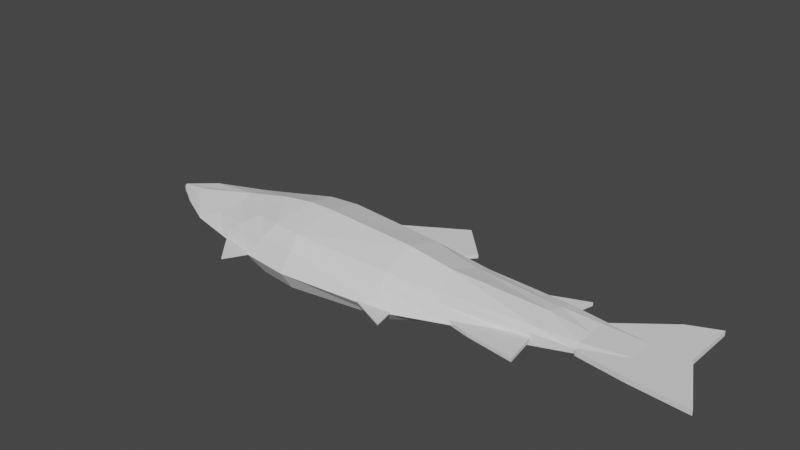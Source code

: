 # Source: Fish.blend  (saved by Blender 2.92.15; exported with 4.5.12 LTS)
import bpy
from mathutils import Matrix  # noqa: F401  (used for matrix-valued properties, if any)

bpy.ops.wm.read_factory_settings(use_empty=True)
scene = bpy.context.scene
scene.name = 'Scene'

# ---- collections
col_collection = bpy.data.collections.new('Collection'); scene.collection.children.link(col_collection)

# ---- world
world_world = bpy.data.worlds.new('World'); scene.world = world_world
world_world.use_nodes = True; world_world.node_tree.nodes.clear()
_N = world_world.node_tree.nodes; _L = world_world.node_tree.links
n0 = _N.new('ShaderNodeOutputWorld'); n0.name = 'World Output'; n0.location = (300, 300)
n1 = _N.new('ShaderNodeBackground'); n1.name = 'Background'; n1.location = (10, 300)
n1.inputs[0].default_value = (0.05088, 0.05088, 0.05088, 1.0)
_L.new(n1.outputs[0], n0.inputs[0])
n0.is_active_output = True
world_world.color = (0.05088, 0.05088, 0.05088)
world_world.use_sun_shadow = False
world_world.sun_shadow_jitter_overblur = 0.0

# ---- meshes
me_cube_005 = bpy.data.meshes.new('Cube.005')
me_cube_005.from_pydata([(-1.056, -0.1032, -1.0), (-1.056, -0.1032, 1.0), (-1.364, 0.8599, -1.0), (-1.364, 0.8599, 1.0), (1.0, -1.0, -1.0), (1.0, -1.0, 1.0), (0.6357, 0.8599, -1.0), (0.6357, 0.8599, 1.0), (-5.468, 0.7676, -41.13), (-5.468, 0.7676, 39.99), (-5.468, 4.959, -41.13), (-5.468, 4.959, 39.99), (-0.2805, 1.285, -32.4), (-0.3792, 1.21, 30.09), (-0.311, 5.019, -32.4), (-0.4097, 4.944, 30.09), (-7.021, 0.9537, -41.13), (-7.021, 0.9537, 39.99), (-7.021, 4.773, -41.13), (-7.021, 4.773, 39.99), (-8.575, 1.304, -35.68), (-8.575, 1.304, 34.54), (-8.575, 4.422, -35.68), (-8.575, 4.422, 34.54), (-10.64, 1.788, -26.88), (-10.66, 2.09, 29.3), (-10.62, 3.958, -32.75), (-10.66, 3.808, 29.3), (-15.88, 2.755, -5.565), (-15.88, 2.755, 5.352), (-15.88, 2.936, -5.565), (-15.88, 2.936, 5.352), (2.094, 1.917, -19.77), (2.094, 1.917, 19.61), (2.094, 4.685, -19.77), (2.094, 4.685, 19.61), (6.613, 2.56, -9.839), (6.613, 2.56, 13.03), (6.586, 4.83, -14.38), (6.674, 4.607, 13.18), (8.566, 2.963, -5.909), (8.566, 3.044, 5.909), (8.566, 5.004, -5.909), (8.566, 4.923, 5.909), (10.41, 3.513, -4.02), (10.41, 3.485, 4.02), (10.41, 4.939, -4.02), (10.41, 4.967, 4.02), (11.13, 3.649, -2.79), (11.13, 3.649, 2.79), (11.13, 4.802, -2.79), (11.13, 4.802, 2.79), (-5.418, -0.486, -1.008), (-5.418, 6.177, -1.008), (0.7205, 5.935, -0.7616), (0.7689, -0.001812, -0.7616), (-7.888, -0.1901, -1.008), (-7.888, 5.882, -1.008), (-10.36, 0.3675, -0.8722), (-10.36, 5.324, -0.8722), (-12.68, 0.9473, -0.6468), (-12.68, 4.744, -0.6468), (-15.88, 2.728, -0.2173), (-15.88, 2.963, -0.2173), (3.529, 5.672, -0.5153), (3.529, 1.036, -0.5153), (6.629, 5.317, -0.2694), (6.629, 2.263, -0.2694), (8.566, 5.319, -0.09233), (8.566, 2.648, -0.09233), (10.41, 5.268, -0.06281), (10.41, 3.184, -0.06281), (11.13, 4.802, -0.04359), (11.13, 3.649, -0.04359), (-5.323, 0.1179, 24.97), (-7.371, 0.3632, 24.97), (-9.418, 0.8255, 21.6), (-11.35, 1.306, 16.0), (-15.88, 2.728, 3.213), (-5.323, 5.642, 24.97), (-0.235, 5.441, 18.85), (-0.1948, 0.5193, 18.85), (-7.371, 5.396, 24.97), (-9.418, 4.934, 21.6), (-11.35, 4.454, 16.0), (-15.88, 2.963, 3.213), (2.349, 5.301, 12.73), (2.349, 1.458, 12.73), (6.629, 5.317, 8.079), (6.629, 2.263, 8.079), (8.566, 5.319, 2.769), (8.566, 2.648, 2.769), (10.41, 5.268, 1.884), (10.41, 3.184, 1.884), (11.13, 4.802, 1.307), (11.13, 3.649, 1.307), (-5.323, 5.642, -27.23), (0.1484, 5.505, -20.95), (0.1885, 0.5835, -20.95), (-7.371, 5.396, -27.23), (-9.418, 4.934, -23.58), (-11.35, 4.454, -17.51), (-15.88, 2.963, -3.705), (2.327, 5.262, -14.18), (2.327, 1.419, -14.18), (6.629, 5.317, -8.756), (6.629, 2.263, -8.756), (8.566, 5.319, -3.001), (8.566, 2.648, -3.001), (10.41, 5.268, -2.041), (10.41, 3.184, -2.041), (11.13, 4.802, -1.417), (11.13, 3.649, -1.417), (-5.323, 0.1179, -27.23), (-7.371, 0.3632, -27.23), (-9.418, 0.8255, -23.58), (-11.35, 1.306, -17.51), (-15.88, 2.728, -3.705), (-5.31, 2.926, -58.38), (-5.176, 2.905, 54.78), (-0.4931, 2.967, -48.74), (-0.4931, 2.967, 46.06), (-6.552, 2.849, -58.42), (-6.566, 2.885, 54.78), (-8.171, 2.73, -52.95), (-8.232, 2.787, 49.98), (-10.19, 2.741, -41.26), (-10.57, 2.669, 37.09), (-15.88, 2.846, -7.192), (-15.88, 2.846, 6.979), (1.853, 3.238, -32.29), (1.793, 3.138, 32.98), (6.629, 3.79, -17.24), (6.629, 3.79, 17.24), (8.566, 3.984, -5.909), (8.566, 3.984, 5.909), (10.41, 4.226, -4.02), (10.41, 4.226, 4.02), (11.13, 4.226, -2.79), (11.13, 4.226, 2.79), (11.13, 4.226, -0.04359), (-15.88, 2.846, -0.2173), (11.13, 4.226, 1.307), (-15.88, 2.846, 3.213), (-15.88, 2.846, -3.705), (11.13, 4.226, -1.417), (-13.82, 3.404, -20.39), (-13.83, 3.345, 19.03), (-13.83, 2.427, 19.03), (-13.82, 2.308, -18.09), (-14.63, 1.942, -0.4112), (-14.63, 3.749, -0.4112), (-14.1, 3.635, 10.86), (-14.1, 2.083, 10.86), (-14.1, 2.083, -11.84), (-14.1, 3.635, -11.84), (-13.65, 2.805, -25.98), (-13.7, 2.776, 18.75), (8.647, 2.545, 3.455), (8.647, 2.545, -3.455), (8.647, 5.277, 3.455), (8.647, 5.277, -3.455), (14.26, 1.904, 3.455), (14.26, 1.904, -3.455), (12.76, 7.904, 3.455), (12.76, 7.904, -3.455), (8.647, 3.911, 3.455), (8.647, 3.911, -3.455), (12.71, 5.025, 3.455), (12.71, 5.025, -3.455), (11.19, 7.243, 3.455), (11.19, 7.243, -3.455), (11.19, 2.177, 3.455), (11.19, 2.177, -3.455), (11.19, 4.395, -3.455), (11.19, 4.395, 3.455), (-5.624, 5.826, -2.373), (-5.624, 5.826, 2.373), (-1.068, 8.538, -2.373), (-1.068, 8.538, 2.373), (-2.519, 3.205, -2.373), (-2.519, 3.205, 2.373), (0.7189, 6.674, -2.373), (0.7189, 6.674, 2.373), (-9.938, 0.2973, -0.5827), (-9.938, 0.2973, 0.5827), (-9.014, 1.256, -0.5827), (-9.014, 1.256, 0.5827), (-8.56, -1.307, -0.939), (-8.56, -1.307, 0.939), (-7.511, 0.4522, -0.5827), (-7.511, 0.4522, 0.5827), (3.094, 1.122, -2.373), (3.094, 1.122, 2.373), (3.731, 4.752, -2.373), (3.731, 4.752, 2.373), (6.953, 0.4315, -2.373), (6.953, 0.4315, 2.373), (7.213, 6.386, -2.373), (7.213, 6.386, 2.373), (4.996, 5.531, -2.373), (4.996, 5.531, 2.373), (4.421, 0.8031, -2.373), (4.421, 0.8031, 2.373), (3.522, 3.626, -2.373), (3.522, 3.626, 2.373), (6.456, 3.552, -2.373), (6.456, 3.552, 2.373), (4.764, 3.447, 2.373), (4.764, 3.447, -2.373)], [], [(0, 1, 3, 2), (2, 3, 7, 6), (6, 7, 5, 4), (4, 5, 1, 0), (2, 6, 4, 0), (7, 3, 1, 5), (119, 11, 19, 123), (79, 11, 15, 80), (98, 12, 32, 104), (81, 13, 9, 74), (118, 120, 12, 8), (121, 119, 9, 13), (99, 18, 22, 100), (118, 8, 16, 122), (96, 10, 18, 99), (74, 9, 17, 75), (125, 23, 27, 127), (75, 17, 21, 76), (123, 19, 23, 125), (122, 16, 20, 124), (155, 146, 30, 102), (124, 20, 24, 126), (100, 22, 26, 101), (76, 21, 25, 77), (143, 129, 31, 85), (153, 148, 29, 78), (157, 147, 31, 129), (156, 149, 28, 128), (131, 33, 37, 133), (120, 14, 34, 130), (121, 13, 33, 131), (80, 15, 35, 86), (106, 36, 40, 108), (86, 35, 39, 88), (104, 32, 36, 106), (130, 34, 38, 132), (135, 41, 45, 137), (132, 38, 42, 134), (133, 37, 41, 135), (88, 39, 43, 90), (137, 45, 49, 139), (90, 43, 47, 92), (108, 40, 44, 110), (134, 42, 46, 136), (142, 139, 49, 95), (92, 47, 51, 94), (110, 44, 48, 112), (136, 46, 50, 138), (93, 71, 73, 95), (109, 70, 72, 111), (145, 140, 73, 112), (91, 69, 71, 93), (107, 68, 70, 109), (105, 66, 68, 107), (87, 65, 67, 89), (103, 64, 66, 105), (89, 67, 69, 91), (97, 54, 64, 103), (154, 150, 62, 117), (144, 141, 63, 102), (115, 58, 60, 116), (83, 59, 61, 84), (152, 151, 63, 85), (114, 56, 58, 115), (113, 52, 56, 114), (79, 53, 57, 82), (82, 57, 59, 83), (98, 55, 52, 113), (81, 55, 65, 87), (96, 53, 54, 97), (13, 81, 87, 33), (19, 82, 83, 23), (11, 79, 82, 19), (147, 152, 85, 31), (23, 83, 84, 27), (37, 89, 91, 41), (33, 87, 89, 37), (41, 91, 93, 45), (45, 93, 95, 49), (70, 92, 94, 72), (140, 142, 95, 73), (68, 90, 92, 70), (66, 88, 90, 68), (64, 86, 88, 66), (54, 80, 86, 64), (150, 153, 78, 62), (141, 143, 85, 63), (58, 76, 77, 60), (56, 75, 76, 58), (52, 74, 75, 56), (55, 81, 74, 52), (53, 79, 80, 54), (10, 96, 97, 14), (12, 98, 113, 8), (8, 113, 114, 16), (16, 114, 115, 20), (20, 115, 116, 24), (128, 144, 102, 30), (149, 154, 117, 28), (14, 97, 103, 34), (34, 103, 105, 38), (38, 105, 107, 42), (42, 107, 109, 46), (138, 145, 112, 48), (46, 109, 111, 50), (71, 110, 112, 73), (69, 108, 110, 71), (65, 104, 106, 67), (67, 106, 108, 69), (59, 100, 101, 61), (151, 155, 102, 63), (53, 96, 99, 57), (57, 99, 100, 59), (55, 98, 104, 65), (50, 111, 145, 138), (28, 117, 144, 128), (62, 78, 143, 141), (72, 94, 142, 140), (117, 62, 141, 144), (111, 72, 140, 145), (44, 136, 138, 48), (94, 51, 139, 142), (40, 134, 136, 44), (47, 137, 139, 51), (39, 133, 135, 43), (36, 132, 134, 40), (43, 135, 137, 47), (32, 130, 132, 36), (15, 121, 131, 35), (12, 120, 130, 32), (35, 131, 133, 39), (146, 156, 128, 30), (148, 157, 129, 29), (78, 29, 129, 143), (22, 124, 126, 26), (18, 122, 124, 22), (17, 123, 125, 21), (21, 125, 127, 25), (10, 118, 122, 18), (15, 11, 119, 121), (10, 14, 120, 118), (9, 119, 123, 17), (25, 127, 157, 148), (26, 126, 156, 146), (61, 101, 155, 151), (24, 116, 154, 149), (60, 77, 153, 150), (27, 84, 152, 147), (84, 61, 151, 152), (116, 60, 150, 154), (126, 24, 149, 156), (127, 27, 147, 157), (77, 25, 148, 153), (101, 26, 146, 155), (166, 167, 161, 160), (170, 171, 165, 164), (168, 169, 163, 162), (172, 173, 159, 158), (175, 168, 162, 172), (174, 167, 159, 173), (171, 161, 167, 174), (170, 164, 168, 175), (164, 165, 169, 168), (158, 159, 167, 166), (160, 170, 175, 166), (165, 171, 174, 169), (169, 174, 173, 163), (166, 175, 172, 158), (162, 163, 173, 172), (160, 161, 171, 170), (176, 177, 179, 178), (178, 179, 183, 182), (182, 183, 181, 180), (180, 181, 177, 176), (178, 182, 180, 176), (183, 179, 177, 181), (184, 185, 187, 186), (186, 187, 191, 190), (190, 191, 189, 188), (188, 189, 185, 184), (186, 190, 188, 184), (191, 187, 185, 189), (204, 205, 195, 194), (200, 201, 199, 198), (206, 207, 197, 196), (202, 203, 193, 192), (209, 206, 196, 202), (208, 205, 193, 203), (207, 208, 203, 197), (204, 209, 202, 192), (196, 197, 203, 202), (194, 195, 201, 200), (194, 200, 209, 204), (199, 201, 208, 207), (201, 195, 205, 208), (200, 198, 206, 209), (198, 199, 207, 206), (192, 193, 205, 204)])
_uv = me_cube_005.uv_layers.new(name='UVMap')
_uv.uv.foreach_set('vector', [0.375, 0.0, 0.625, 0.0, 0.625, 0.25, 0.375, 0.25, 0.375, 0.25, 0.625, 0.25, 0.625, 0.5, 0.375, 0.5, 0.375, 0.5, 0.625, 0.5, 0.625, 0.75, 0.375, 0.75, 0.375, 0.75, 0.625, 0.75, 0.625, 1.0, 0.375, 1.0, 0.125, 0.5, 0.375, 0.5, 0.375, 0.75, 0.125, 0.75, 0.625, 0.5, 0.875, 0.5, 0.875, 0.75, 0.625, 0.75, 0.875, 0.625, 0.875, 0.5, 0.875, 0.5, 0.875, 0.625, 0.5586, 0.25, 0.625, 0.25, 0.625, 0.5, 0.5586, 0.5, 0.4365, 0.75, 0.375, 0.75, 0.375, 0.75, 0.4365, 0.75, 0.5586, 0.75, 0.625, 0.75, 0.625, 1.0, 0.5586, 1.0, 0.125, 0.625, 0.375, 0.625, 0.375, 0.75, 0.125, 0.75, 0.625, 0.625, 0.875, 0.625, 0.875, 0.75, 0.625, 0.75, 0.4365, 0.25, 0.375, 0.25, 0.375, 0.25, 0.4365, 0.25, 0.125, 0.625, 0.125, 0.75, 0.125, 0.75, 0.125, 0.625, 0.4365, 0.25, 0.375, 0.25, 0.375, 0.25, 0.4365, 0.25, 0.5586, 1.0, 0.625, 1.0, 0.625, 1.0, 0.5586, 1.0, 0.875, 0.625, 0.875, 0.5, 0.875, 0.5, 0.875, 0.625, 0.5586, 1.0, 0.625, 1.0, 0.625, 1.0, 0.5586, 1.0, 0.875, 0.625, 0.875, 0.5, 0.875, 0.5, 0.875, 0.625, 0.125, 0.625, 0.125, 0.75, 0.125, 0.75, 0.125, 0.625, 0.4365, 0.25, 0.375, 0.25, 0.375, 0.25, 0.4365, 0.25, 0.125, 0.625, 0.125, 0.75, 0.125, 0.75, 0.125, 0.625, 0.4365, 0.25, 0.375, 0.25, 0.375, 0.25, 0.4365, 0.25, 0.5586, 1.0, 0.625, 1.0, 0.625, 1.0, 0.5586, 1.0, 0.5586, 0.125, 0.625, 0.125, 0.625, 0.25, 0.5586, 0.25, 0.5586, 1.0, 0.625, 1.0, 0.625, 1.0, 0.5586, 1.0, 0.875, 0.625, 0.875, 0.5, 0.875, 0.5, 0.875, 0.625, 0.125, 0.625, 0.125, 0.75, 0.125, 0.75, 0.125, 0.625, 0.625, 0.625, 0.625, 0.75, 0.625, 0.75, 0.625, 0.625, 0.375, 0.625, 0.375, 0.5, 0.375, 0.5, 0.375, 0.625, 0.625, 0.625, 0.625, 0.75, 0.625, 0.75, 0.625, 0.625, 0.5586, 0.5, 0.625, 0.5, 0.625, 0.5, 0.5586, 0.5, 0.4365, 0.75, 0.375, 0.75, 0.375, 0.75, 0.4365, 0.75, 0.5586, 0.5, 0.625, 0.5, 0.625, 0.5, 0.5586, 0.5, 0.4365, 0.75, 0.375, 0.75, 0.375, 0.75, 0.4365, 0.75, 0.375, 0.625, 0.375, 0.5, 0.375, 0.5, 0.375, 0.625, 0.625, 0.625, 0.625, 0.75, 0.625, 0.75, 0.625, 0.625, 0.375, 0.625, 0.375, 0.5, 0.375, 0.5, 0.375, 0.625, 0.625, 0.625, 0.625, 0.75, 0.625, 0.75, 0.625, 0.625, 0.5586, 0.5, 0.625, 0.5, 0.625, 0.5, 0.5586, 0.5, 0.625, 0.625, 0.625, 0.75, 0.625, 0.75, 0.625, 0.625, 0.5586, 0.5, 0.625, 0.5, 0.625, 0.5, 0.5586, 0.5, 0.4365, 0.75, 0.375, 0.75, 0.375, 0.75, 0.4365, 0.75, 0.375, 0.625, 0.375, 0.5, 0.375, 0.5, 0.375, 0.625, 0.5586, 0.625, 0.625, 0.625, 0.625, 0.75, 0.5586, 0.75, 0.5586, 0.5, 0.625, 0.5, 0.625, 0.5, 0.5586, 0.5, 0.4365, 0.75, 0.375, 0.75, 0.375, 0.75, 0.4365, 0.75, 0.375, 0.625, 0.375, 0.5, 0.375, 0.5, 0.375, 0.625, 0.5586, 0.75, 0.498, 0.75, 0.498, 0.75, 0.5586, 0.75, 0.4365, 0.5, 0.498, 0.5, 0.498, 0.5, 0.4365, 0.5, 0.4365, 0.625, 0.498, 0.625, 0.498, 0.75, 0.4365, 0.75, 0.5586, 0.75, 0.498, 0.75, 0.498, 0.75, 0.5586, 0.75, 0.4365, 0.5, 0.498, 0.5, 0.498, 0.5, 0.4365, 0.5, 0.4365, 0.5, 0.498, 0.5, 0.498, 0.5, 0.4365, 0.5, 0.5586, 0.75, 0.498, 0.75, 0.498, 0.75, 0.5586, 0.75, 0.4365, 0.5, 0.498, 0.5, 0.498, 0.5, 0.4365, 0.5, 0.5586, 0.75, 0.498, 0.75, 0.498, 0.75, 0.5586, 0.75, 0.4365, 0.5, 0.498, 0.5, 0.498, 0.5, 0.4365, 0.5, 0.4365, 1.0, 0.498, 1.0, 0.498, 1.0, 0.4365, 1.0, 0.4365, 0.125, 0.498, 0.125, 0.498, 0.25, 0.4365, 0.25, 0.4365, 1.0, 0.498, 1.0, 0.498, 1.0, 0.4365, 1.0, 0.5586, 0.25, 0.498, 0.25, 0.498, 0.25, 0.5586, 0.25, 0.5586, 0.25, 0.498, 0.25, 0.498, 0.25, 0.5586, 0.25, 0.4365, 1.0, 0.498, 1.0, 0.498, 1.0, 0.4365, 1.0, 0.4365, 1.0, 0.498, 1.0, 0.498, 1.0, 0.4365, 1.0, 0.5586, 0.25, 0.498, 0.25, 0.498, 0.25, 0.5586, 0.25, 0.5586, 0.25, 0.498, 0.25, 0.498, 0.25, 0.5586, 0.25, 0.4365, 0.75, 0.498, 0.75, 0.498, 1.0, 0.4365, 1.0, 0.5586, 0.75, 0.498, 0.75, 0.498, 0.75, 0.5586, 0.75, 0.4365, 0.25, 0.498, 0.25, 0.498, 0.5, 0.4365, 0.5, 0.625, 0.75, 0.5586, 0.75, 0.5586, 0.75, 0.625, 0.75, 0.625, 0.25, 0.5586, 0.25, 0.5586, 0.25, 0.625, 0.25, 0.625, 0.25, 0.5586, 0.25, 0.5586, 0.25, 0.625, 0.25, 0.625, 0.25, 0.5586, 0.25, 0.5586, 0.25, 0.625, 0.25, 0.625, 0.25, 0.5586, 0.25, 0.5586, 0.25, 0.625, 0.25, 0.625, 0.75, 0.5586, 0.75, 0.5586, 0.75, 0.625, 0.75, 0.625, 0.75, 0.5586, 0.75, 0.5586, 0.75, 0.625, 0.75, 0.625, 0.75, 0.5586, 0.75, 0.5586, 0.75, 0.625, 0.75, 0.625, 0.75, 0.5586, 0.75, 0.5586, 0.75, 0.625, 0.75, 0.498, 0.5, 0.5586, 0.5, 0.5586, 0.5, 0.498, 0.5, 0.498, 0.625, 0.5586, 0.625, 0.5586, 0.75, 0.498, 0.75, 0.498, 0.5, 0.5586, 0.5, 0.5586, 0.5, 0.498, 0.5, 0.498, 0.5, 0.5586, 0.5, 0.5586, 0.5, 0.498, 0.5, 0.498, 0.5, 0.5586, 0.5, 0.5586, 0.5, 0.498, 0.5, 0.498, 0.5, 0.5586, 0.5, 0.5586, 0.5, 0.498, 0.5, 0.498, 1.0, 0.5586, 1.0, 0.5586, 1.0, 0.498, 1.0, 0.498, 0.125, 0.5586, 0.125, 0.5586, 0.25, 0.498, 0.25, 0.498, 1.0, 0.5586, 1.0, 0.5586, 1.0, 0.498, 1.0, 0.498, 1.0, 0.5586, 1.0, 0.5586, 1.0, 0.498, 1.0, 0.498, 1.0, 0.5586, 1.0, 0.5586, 1.0, 0.498, 1.0, 0.498, 0.75, 0.5586, 0.75, 0.5586, 1.0, 0.498, 1.0, 0.498, 0.25, 0.5586, 0.25, 0.5586, 0.5, 0.498, 0.5, 0.375, 0.25, 0.4365, 0.25, 0.4365, 0.5, 0.375, 0.5, 0.375, 0.75, 0.4365, 0.75, 0.4365, 1.0, 0.375, 1.0, 0.375, 1.0, 0.4365, 1.0, 0.4365, 1.0, 0.375, 1.0, 0.375, 1.0, 0.4365, 1.0, 0.4365, 1.0, 0.375, 1.0, 0.375, 1.0, 0.4365, 1.0, 0.4365, 1.0, 0.375, 1.0, 0.375, 0.125, 0.4365, 0.125, 0.4365, 0.25, 0.375, 0.25, 0.375, 1.0, 0.4365, 1.0, 0.4365, 1.0, 0.375, 1.0, 0.375, 0.5, 0.4365, 0.5, 0.4365, 0.5, 0.375, 0.5, 0.375, 0.5, 0.4365, 0.5, 0.4365, 0.5, 0.375, 0.5, 0.375, 0.5, 0.4365, 0.5, 0.4365, 0.5, 0.375, 0.5, 0.375, 0.5, 0.4365, 0.5, 0.4365, 0.5, 0.375, 0.5, 0.375, 0.625, 0.4365, 0.625, 0.4365, 0.75, 0.375, 0.75, 0.375, 0.5, 0.4365, 0.5, 0.4365, 0.5, 0.375, 0.5, 0.498, 0.75, 0.4365, 0.75, 0.4365, 0.75, 0.498, 0.75, 0.498, 0.75, 0.4365, 0.75, 0.4365, 0.75, 0.498, 0.75, 0.498, 0.75, 0.4365, 0.75, 0.4365, 0.75, 0.498, 0.75, 0.498, 0.75, 0.4365, 0.75, 0.4365, 0.75, 0.498, 0.75, 0.498, 0.25, 0.4365, 0.25, 0.4365, 0.25, 0.498, 0.25, 0.498, 0.25, 0.4365, 0.25, 0.4365, 0.25, 0.498, 0.25, 0.498, 0.25, 0.4365, 0.25, 0.4365, 0.25, 0.498, 0.25, 0.498, 0.25, 0.4365, 0.25, 0.4365, 0.25, 0.498, 0.25, 0.498, 0.75, 0.4365, 0.75, 0.4365, 0.75, 0.498, 0.75, 0.375, 0.5, 0.4365, 0.5, 0.4365, 0.625, 0.375, 0.625, 0.375, 0.0, 0.4365, 0.0, 0.4365, 0.125, 0.375, 0.125, 0.498, 0.0, 0.5586, 0.0, 0.5586, 0.125, 0.498, 0.125, 0.498, 0.5, 0.5586, 0.5, 0.5586, 0.625, 0.498, 0.625, 0.4365, 0.0, 0.498, 0.0, 0.498, 0.125, 0.4365, 0.125, 0.4365, 0.5, 0.498, 0.5, 0.498, 0.625, 0.4365, 0.625, 0.375, 0.75, 0.375, 0.625, 0.375, 0.625, 0.375, 0.75, 0.5586, 0.5, 0.625, 0.5, 0.625, 0.625, 0.5586, 0.625, 0.375, 0.75, 0.375, 0.625, 0.375, 0.625, 0.375, 0.75, 0.625, 0.5, 0.625, 0.625, 0.625, 0.625, 0.625, 0.5, 0.625, 0.5, 0.625, 0.625, 0.625, 0.625, 0.625, 0.5, 0.375, 0.75, 0.375, 0.625, 0.375, 0.625, 0.375, 0.75, 0.625, 0.5, 0.625, 0.625, 0.625, 0.625, 0.625, 0.5, 0.375, 0.75, 0.375, 0.625, 0.375, 0.625, 0.375, 0.75, 0.625, 0.5, 0.625, 0.625, 0.625, 0.625, 0.625, 0.5, 0.375, 0.75, 0.375, 0.625, 0.375, 0.625, 0.375, 0.75, 0.625, 0.5, 0.625, 0.625, 0.625, 0.625, 0.625, 0.5, 0.125, 0.5, 0.125, 0.625, 0.125, 0.625, 0.125, 0.5, 0.875, 0.75, 0.875, 0.625, 0.875, 0.625, 0.875, 0.75, 0.5586, 0.0, 0.625, 0.0, 0.625, 0.125, 0.5586, 0.125, 0.125, 0.5, 0.125, 0.625, 0.125, 0.625, 0.125, 0.5, 0.125, 0.5, 0.125, 0.625, 0.125, 0.625, 0.125, 0.5, 0.875, 0.75, 0.875, 0.625, 0.875, 0.625, 0.875, 0.75, 0.875, 0.75, 0.875, 0.625, 0.875, 0.625, 0.875, 0.75, 0.125, 0.5, 0.125, 0.625, 0.125, 0.625, 0.125, 0.5, 0.625, 0.5, 0.875, 0.5, 0.875, 0.625, 0.625, 0.625, 0.125, 0.5, 0.375, 0.5, 0.375, 0.625, 0.125, 0.625, 0.875, 0.75, 0.875, 0.625, 0.875, 0.625, 0.875, 0.75, 0.875, 0.75, 0.875, 0.625, 0.875, 0.625, 0.875, 0.75, 0.125, 0.5, 0.125, 0.625, 0.125, 0.625, 0.125, 0.5, 0.498, 0.25, 0.4365, 0.25, 0.4365, 0.25, 0.498, 0.25, 0.375, 1.0, 0.4365, 1.0, 0.4365, 1.0, 0.375, 1.0, 0.498, 1.0, 0.5586, 1.0, 0.5586, 1.0, 0.498, 1.0, 0.625, 0.25, 0.5586, 0.25, 0.5586, 0.25, 0.625, 0.25, 0.5586, 0.25, 0.498, 0.25, 0.498, 0.25, 0.5586, 0.25, 0.4365, 1.0, 0.498, 1.0, 0.498, 1.0, 0.4365, 1.0, 0.125, 0.625, 0.125, 0.75, 0.125, 0.75, 0.125, 0.625, 0.875, 0.625, 0.875, 0.5, 0.875, 0.5, 0.875, 0.625, 0.5586, 1.0, 0.625, 1.0, 0.625, 1.0, 0.5586, 1.0, 0.4365, 0.25, 0.375, 0.25, 0.375, 0.25, 0.4365, 0.25, 0.375, 0.125, 0.625, 0.125, 0.625, 0.25, 0.375, 0.25, 0.375, 0.375, 0.625, 0.375, 0.625, 0.5, 0.375, 0.5, 0.375, 0.625, 0.625, 0.625, 0.625, 0.75, 0.375, 0.75, 0.375, 0.875, 0.625, 0.875, 0.625, 1.0, 0.375, 1.0, 0.25, 0.625, 0.375, 0.625, 0.375, 0.75, 0.25, 0.75, 0.75, 0.625, 0.875, 0.625, 0.875, 0.75, 0.75, 0.75, 0.75, 0.5, 0.875, 0.5, 0.875, 0.625, 0.75, 0.625, 0.25, 0.5, 0.375, 0.5, 0.375, 0.625, 0.25, 0.625, 0.375, 0.5, 0.625, 0.5, 0.625, 0.625, 0.375, 0.625, 0.375, 0.0, 0.625, 0.0, 0.625, 0.125, 0.375, 0.125, 0.125, 0.5, 0.25, 0.5, 0.25, 0.625, 0.125, 0.625, 0.625, 0.5, 0.75, 0.5, 0.75, 0.625, 0.625, 0.625, 0.625, 0.625, 0.75, 0.625, 0.75, 0.75, 0.625, 0.75, 0.125, 0.625, 0.25, 0.625, 0.25, 0.75, 0.125, 0.75, 0.375, 0.75, 0.625, 0.75, 0.625, 0.875, 0.375, 0.875, 0.375, 0.25, 0.625, 0.25, 0.625, 0.375, 0.375, 0.375, 0.375, 0.0, 0.625, 0.0, 0.625, 0.25, 0.375, 0.25, 0.375, 0.25, 0.625, 0.25, 0.625, 0.5, 0.375, 0.5, 0.375, 0.5, 0.625, 0.5, 0.625, 0.75, 0.375, 0.75, 0.375, 0.75, 0.625, 0.75, 0.625, 1.0, 0.375, 1.0, 0.125, 0.5, 0.375, 0.5, 0.375, 0.75, 0.125, 0.75, 0.625, 0.5, 0.875, 0.5, 0.875, 0.75, 0.625, 0.75, 0.375, 0.0, 0.625, 0.0, 0.625, 0.25, 0.375, 0.25, 0.375, 0.25, 0.625, 0.25, 0.625, 0.5, 0.375, 0.5, 0.375, 0.5, 0.625, 0.5, 0.625, 0.75, 0.375, 0.75, 0.375, 0.75, 0.625, 0.75, 0.625, 1.0, 0.375, 1.0, 0.125, 0.5, 0.375, 0.5, 0.375, 0.75, 0.125, 0.75, 0.625, 0.5, 0.875, 0.5, 0.875, 0.75, 0.625, 0.75, 0.375, 0.125, 0.625, 0.125, 0.625, 0.25, 0.375, 0.25, 0.375, 0.375, 0.625, 0.375, 0.625, 0.5, 0.375, 0.5, 0.375, 0.625, 0.625, 0.625, 0.625, 0.75, 0.375, 0.75, 0.375, 0.875, 0.625, 0.875, 0.625, 1.0, 0.375, 1.0, 0.25, 0.625, 0.375, 0.625, 0.375, 0.75, 0.25, 0.75, 0.75, 0.625, 0.875, 0.625, 0.875, 0.75, 0.75, 0.75, 0.625, 0.625, 0.75, 0.625, 0.75, 0.75, 0.625, 0.75, 0.125, 0.625, 0.25, 0.625, 0.25, 0.75, 0.125, 0.75, 0.375, 0.75, 0.625, 0.75, 0.625, 0.875, 0.375, 0.875, 0.375, 0.25, 0.625, 0.25, 0.625, 0.375, 0.375, 0.375, 0.125, 0.5, 0.25, 0.5, 0.25, 0.625, 0.125, 0.625, 0.625, 0.5, 0.75, 0.5, 0.75, 0.625, 0.625, 0.625, 0.75, 0.5, 0.875, 0.5, 0.875, 0.625, 0.75, 0.625, 0.25, 0.5, 0.375, 0.5, 0.375, 0.625, 0.25, 0.625, 0.375, 0.5, 0.625, 0.5, 0.625, 0.625, 0.375, 0.625, 0.375, 0.0, 0.625, 0.0, 0.625, 0.125, 0.375, 0.125])
me_cube_005.use_remesh_fix_poles = True
me_cube_005.use_remesh_preserve_attributes = False
me_cube_005.use_mirror_vertex_groups = False
me_cube_005.update()
arm_armature = bpy.data.armatures.new('Armature')  # bones are not reproduced

# ---- objects
ob_cube_002 = bpy.data.objects.new('Cube.002', me_cube_005)
ob_armature = bpy.data.objects.new('Armature', arm_armature)

# ---- transforms, parenting, visibility, modifiers, constraints
ob_cube_002.parent = ob_armature
ob_cube_002.matrix_parent_inverse = Matrix(((0.006815, 1.344e-07, -1.0, 0.005894), (-1.344e-07, 1.0, 1.334e-07, -1.786e-07), (1.0, 1.334e-07, 0.006815, 1.329), (-0.0, -0.0, -0.0, 1.0)))
ob_cube_002.location = (0.05011, -0.3271, 0.0)
ob_cube_002.scale = (0.09411, 0.09411, 0.003516)
ob_cube_002.lineart.crease_threshold = 0.0
_vg = ob_cube_002.vertex_groups.new(name='Bone')
for _i, _w in zip([16, 17, 18, 19, 20, 21, 22, 23, 24, 25, 26, 27, 28, 29, 30, 31, 56, 57, 58, 59, 60, 61, 62, 63, 75, 76, 77, 78, 82, 83, 84, 85, 99, 100, 101, 102, 114, 115, 116, 117, 122, 123, 124, 125, 126, 127, 128, 129, 141, 143, 144, 146, 147, 148, 149, 150, 151, 152, 153, 154, 155, 156, 157, 184, 185, 186, 187, 188, 189, 190, 191], [0.0452, 0.04468, 0.05357, 0.03737, 0.2058, 0.1475, 0.1747, 0.2075, 0.8728, 0.9231, 0.8671, 0.8881, 1.002, 1.002, 1.003, 1.002, 0.1424, 0.1153, 0.644, 0.6373, 1.003, 0.9963, 1.003, 1.003, 0.07331, 0.3048, 0.9255, 1.003, 0.06702, 0.3867, 0.882, 1.002, 0.07204, 0.3305, 0.9077, 1.003, 0.07579, 0.3801, 0.8929, 1.002, 0.0161, 0.001079, 0.1385, 0.1151, 0.8458, 0.9388, 1.002, 1.002, 1.003, 1.002, 1.003, 0.9971, 0.9948, 0.9982, 0.9953, 1.008, 1.008, 0.9962, 1.003, 0.9981, 1.003, 0.9934, 0.9967, 0.7273, 0.728, 0.7494, 0.749, 0.7617, 0.7617, 0.7929, 0.7926]): _vg.add([_i], _w, 'REPLACE')
_vg = ob_cube_002.vertex_groups.new(name='Bone.002')
for _i, _w in zip([0, 1, 2, 3, 4, 5, 6, 7, 8, 9, 10, 11, 12, 13, 14, 15, 16, 17, 18, 19, 20, 21, 22, 23, 24, 25, 26, 27, 52, 53, 56, 57, 58, 59, 74, 75, 76, 77, 79, 80, 81, 82, 83, 84, 96, 97, 98, 99, 100, 101, 113, 114, 115, 116, 118, 119, 120, 121, 122, 123, 124, 125, 126, 127, 184, 185, 186, 187, 188, 189, 190, 191], [0.2447, 0.2457, 0.2367, 0.2362, 0.2828, 0.2827, 0.2932, 0.2928, 0.9208, 0.9254, 0.9108, 0.9181, 0.06234, 0.06871, 0.087, 0.07985, 0.93, 0.9318, 0.9206, 0.9332, 0.7874, 0.8466, 0.8176, 0.7854, 0.1262, 0.07643, 0.1319, 0.111, 0.9097, 0.8743, 0.8395, 0.8671, 0.3544, 0.3608, 0.903, 0.9068, 0.6914, 0.07419, 0.8902, 0.08119, 0.07752, 0.9102, 0.6084, 0.1172, 0.8862, 0.05049, 0.03615, 0.9037, 0.6648, 0.09173, 0.9051, 0.9032, 0.6157, 0.1065, 0.9238, 0.9283, 0.05835, 0.05051, 0.9411, 0.9534, 0.854, 0.8793, 0.1529, 0.06076, 0.211, 0.2102, 0.1837, 0.1837, 0.1812, 0.1812, 0.1541, 0.1543]): _vg.add([_i], _w, 'REPLACE')
_vg = ob_cube_002.vertex_groups.new(name='Bone.003')
for _i, _w in zip([8, 9, 10, 11, 12, 13, 14, 15, 32, 33, 34, 35, 52, 53, 54, 55, 64, 65, 74, 79, 80, 81, 86, 87, 96, 97, 98, 103, 104, 113, 118, 119, 120, 121, 130, 131, 176, 177, 178, 179, 180, 181, 182, 183, 184, 185, 186, 187, 188, 189, 190, 191], [0.05992, 0.05875, 0.07113, 0.06082, 0.8227, 0.8001, 0.6989, 0.7529, 0.07738, 0.07255, 0.1046, 0.09082, 0.06981, 0.1013, 0.5191, 0.6407, 0.03647, 0.007867, 0.08011, 0.0849, 0.6749, 0.7203, 0.1076, 0.0905, 0.08925, 0.6265, 0.7538, 0.1337, 0.09387, 0.07481, 0.06131, 0.05955, 0.8491, 0.865, 0.06782, 0.06393, 1.0, 1.0, 1.0, 1.0, 1.0, 1.0, 1.0, 1.0, 0.06172, 0.06179, 0.06689, 0.06731, 0.05707, 0.05707, 0.05302, 0.0531]): _vg.add([_i], _w, 'REPLACE')
_vg = ob_cube_002.vertex_groups.new(name='Bone.004')
for _i, _w in zip([0, 1, 2, 3, 4, 5, 6, 7, 12, 13, 14, 15, 32, 33, 34, 35, 36, 37, 38, 54, 55, 64, 65, 66, 67, 80, 81, 86, 87, 88, 89, 97, 98, 103, 104, 105, 106, 120, 121, 130, 131, 192, 193, 194, 195, 196, 197, 198, 199, 200, 201, 202, 203, 204, 205], [0.7553, 0.7543, 0.7633, 0.7638, 0.7172, 0.7173, 0.7068, 0.7072, 0.1122, 0.1314, 0.2149, 0.1604, 0.898, 0.8968, 0.8169, 0.8462, 0.1507, 0.1434, 0.01679, 0.4603, 0.3531, 0.6537, 0.8265, 0.0498, 0.1783, 0.2345, 0.2061, 0.7917, 0.8588, 0.04686, 0.166, 0.3247, 0.199, 0.7388, 0.873, 0.03077, 0.1744, 0.09157, 0.08292, 0.9084, 0.9177, 0.4306, 0.4506, 0.3047, 0.3419, 0.1475, 0.1474, 0.01227, 0.01223, 0.03715, 0.01754, 0.2255, 0.2277, 0.9199, 0.912]): _vg.add([_i], _w, 'REPLACE')
_vg = ob_cube_002.vertex_groups.new(name='Bone.005')
for _i, _w in zip([34, 35, 36, 37, 38, 39, 40, 41, 42, 43, 44, 45, 64, 65, 66, 67, 68, 69, 71, 86, 87, 88, 89, 90, 91, 93, 103, 104, 105, 106, 107, 108, 110, 132, 133, 158, 159, 160, 161, 162, 163, 164, 165, 166, 167, 168, 169, 170, 171, 172, 173, 174, 175, 192, 193, 194, 195, 196, 197, 198, 199, 200, 201, 202, 203, 204, 205, 206, 207, 208, 209], [0.06603, 0.0557, 0.8049, 0.8044, 0.9157, 0.9272, 0.6035, 0.627, 0.07829, 0.07587, 0.05722, 0.04556, 0.2858, 0.1395, 0.8921, 0.7729, 0.08397, 0.6918, 0.07556, 0.09499, 0.0324, 0.8945, 0.782, 0.0843, 0.6923, 0.07432, 0.1127, 0.01004, 0.8985, 0.7808, 0.08419, 0.6829, 0.07697, 0.9596, 0.9692, 0.8424, 0.8419, 0.7539, 0.7621, 0.2516, 0.2518, 0.1644, 0.16, 0.9915, 0.9788, 0.01318, 0.05318, 0.2523, 0.2537, 0.4265, 0.4261, 0.3637, 0.3512, 0.5694, 0.5494, 0.6953, 0.6581, 0.8525, 0.8526, 0.9689, 0.9689, 0.9564, 0.9662, 0.7745, 0.7723, 0.08008, 0.08796, 0.9996, 0.9997, 0.9995, 0.9979]): _vg.add([_i], _w, 'REPLACE')
_vg = ob_cube_002.vertex_groups.new(name='Bone.006')
for _i, _w in zip([36, 37, 38, 39, 40, 41, 42, 43, 44, 45, 46, 47, 48, 49, 50, 51, 66, 67, 68, 69, 70, 71, 72, 73, 88, 89, 90, 91, 92, 93, 94, 95, 105, 106, 107, 108, 109, 110, 111, 112, 134, 135, 136, 137, 138, 139, 140, 142, 145, 158, 159, 160, 161, 162, 163, 164, 165, 168, 169, 170, 171, 172, 173, 174, 175], [0.03693, 0.04856, 0.04794, 0.04849, 0.3821, 0.362, 0.9184, 0.9214, 0.9415, 0.9512, 0.9965, 0.9957, 0.9803, 0.9817, 0.9996, 0.9996, 0.06325, 0.0492, 0.9124, 0.2914, 0.9949, 0.9228, 0.9996, 0.981, 0.0611, 0.05012, 0.9121, 0.2911, 0.9949, 0.9241, 0.9996, 0.9813, 0.06223, 0.0409, 0.9122, 0.3, 0.9949, 0.9213, 0.9996, 0.9807, 0.9837, 0.9914, 0.9998, 0.9975, 0.9975, 0.9971, 0.9973, 0.9972, 0.9974, 0.1576, 0.1581, 0.2461, 0.2379, 0.7484, 0.7482, 0.8356, 0.84, 0.9684, 0.9468, 0.7477, 0.7463, 0.5735, 0.5739, 0.6363, 0.6488]): _vg.add([_i], _w, 'REPLACE')
_m = ob_cube_002.modifiers.new('Armature', 'ARMATURE')
_m.object = ob_armature
ob_armature.location = (-1.329, 4.252e-10, -0.003165)
ob_armature.rotation_euler = (1.958e-05, 1.564, 1.971e-05)
ob_armature.lineart.crease_threshold = 0.0

# ---- collection membership
col_collection.objects.link(ob_cube_002)
col_collection.objects.link(ob_armature)

# ---- scene / render settings (as saved in the file)
scene.frame_start = 1; scene.frame_end = 250; scene.frame_set(30)
scene.render.engine = 'BLENDER_EEVEE_NEXT'
scene.cycles.use_denoising = False
scene.cycles.samples = 128
scene.cycles.sampling_pattern = 'TABULATED_SOBOL'
scene.cycles.use_adaptive_sampling = False
scene.cycles.use_light_tree = False
scene.view_settings.view_transform = 'Filmic'
bpy.context.view_layer.update()

# ---- added for rendering (the .blend has no active camera and no usable light): camera, sun
cam_auto = bpy.data.cameras.new('AutoCamera')
cam_auto.lens = 50.0
cam_auto.sensor_width = 36.0
cam_auto.clip_end = 1000.0
ob_auto_camera = bpy.data.objects.new('AutoCamera', cam_auto)
scene.collection.objects.link(ob_auto_camera)
ob_auto_camera.location = (2.65326, -3.29066, 2.40385)
ob_auto_camera.rotation_euler = (1.09748, -7.21219e-08, 0.694738)
scene.camera = ob_auto_camera
light_auto_sun = bpy.data.lights.new('AutoSun', 'SUN')
light_auto_sun.energy = 3.0
light_auto_sun.angle = 0.0523599
ob_auto_sun = bpy.data.objects.new('AutoSun', light_auto_sun)
scene.collection.objects.link(ob_auto_sun)
ob_auto_sun.rotation_euler = (0.872665, 0.174533, 0.523599)
bpy.context.view_layer.update()
